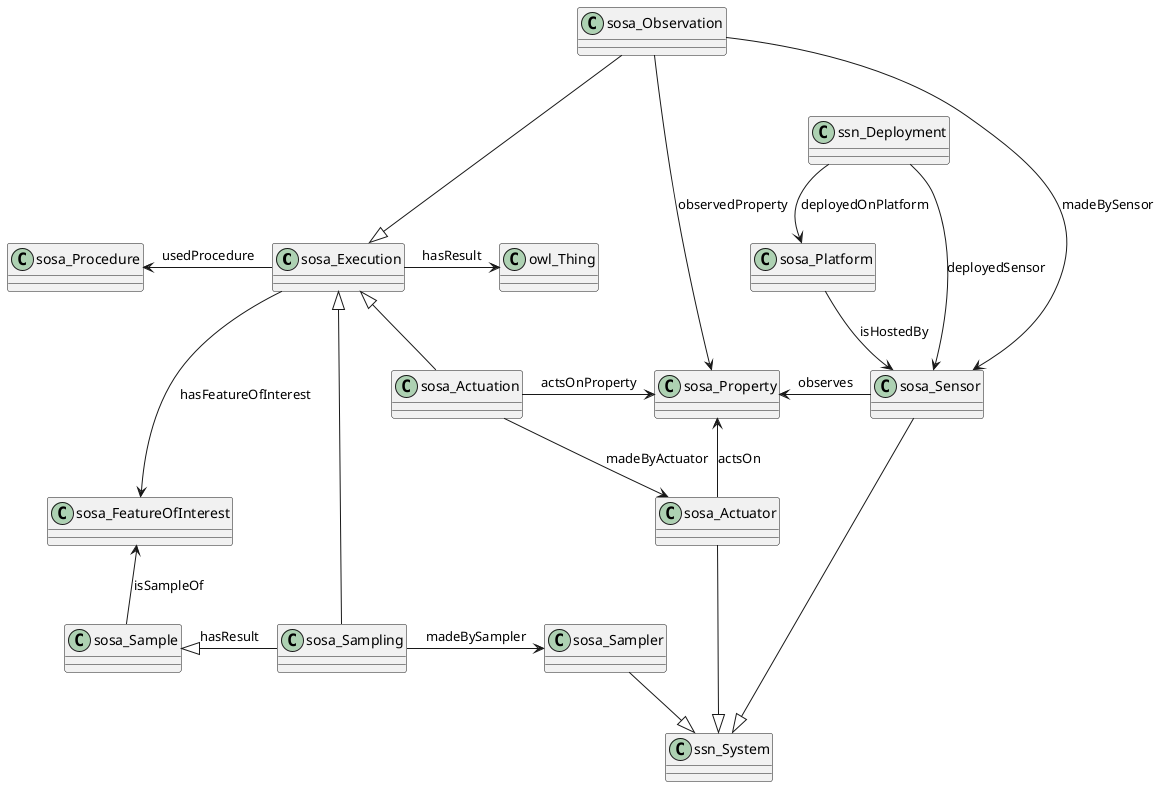

The diagram above was rendered by PlantUML. Its source (embedded in the PNG):
@startuml

sosa_Execution ---> sosa_FeatureOfInterest : hasFeatureOfInterest
sosa_Sensor --|> ssn_System
sosa_Sampler --|> ssn_System
sosa_Actuator --|> ssn_System
sosa_Observation -> sosa_Sensor : madeBySensor
sosa_Actuation -> sosa_Actuator : madeByActuator
sosa_Sampling -> sosa_Sampler : madeBySampler
sosa_Execution -left-> sosa_Procedure : usedProcedure
sosa_Execution -right-> owl_Thing : hasResult
sosa_Sample -up-> sosa_FeatureOfInterest : isSampleOf
sosa_Sampling -left-|> sosa_Sample : hasResult
sosa_Actuator -up-> sosa_Property : actsOn
sosa_Actuation -right-> sosa_Property : actsOnProperty
sosa_Sensor -left-> sosa_Property : observes
sosa_Observation --> sosa_Property : observedProperty
sosa_Observation ---|> sosa_Execution
sosa_Sampling -down-|> sosa_Execution
sosa_Actuation -up-|> sosa_Execution
sosa_Platform --> sosa_Sensor : isHostedBy
ssn_Deployment --> sosa_Platform : deployedOnPlatform
ssn_Deployment --> sosa_Sensor : deployedSensor

@enduml